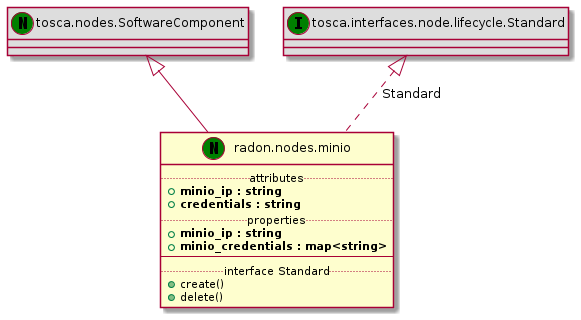

The diagram above was rendered by PlantUML. Its source (embedded in the PNG):
@startuml
set namespaceSeparator none
class "tosca.nodes.SoftwareComponent" << (N,green) >> #DDDDDD
"tosca.nodes.SoftwareComponent" <|-- "radon.nodes.minio"
class "radon.nodes.minio" << (N,green) >> {
.. attributes ..
+<b>minio_ip : string
+<b>credentials : string
.. properties ..
+<b>minio_ip : string
+<b>minio_credentials : map<string>
--
.. interface Standard ..
+create()
+delete()
}
class "tosca.interfaces.node.lifecycle.Standard" << (I,green) >> #DDDDDD
"tosca.interfaces.node.lifecycle.Standard" <|.. "radon.nodes.minio" : Standard
@enduml